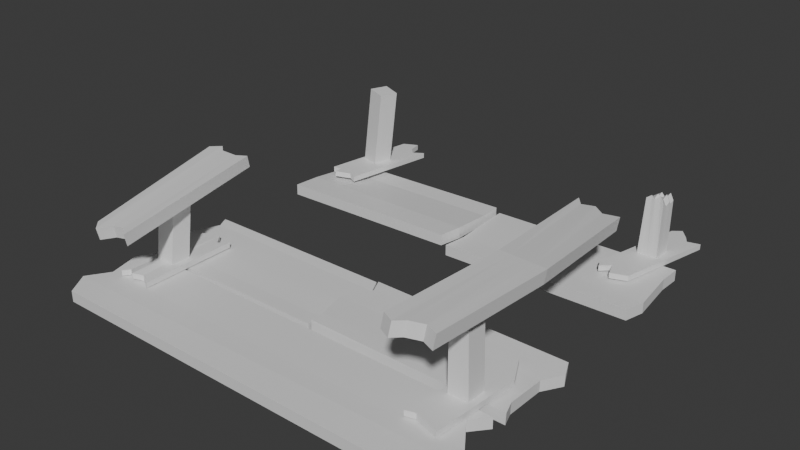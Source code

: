 # Source: PuenteRotoSeparado.blend  (saved by Blender 4.5.91; exported with 4.5.12 LTS)
import bpy
from mathutils import Matrix  # noqa: F401  (used for matrix-valued properties, if any)

bpy.ops.wm.read_factory_settings(use_empty=True)
scene = bpy.context.scene
scene.name = 'Scene'

# ---- collections
col_collection = bpy.data.collections.new('Collection'); scene.collection.children.link(col_collection)

# ---- materials (node trees are filled in below, after node groups)
mat_madera = bpy.data.materials.new('Madera')

# ---- material node trees
mat_madera.use_nodes = True; mat_madera.node_tree.nodes.clear()
_N = mat_madera.node_tree.nodes; _L = mat_madera.node_tree.links
n0 = _N.new('ShaderNodeBsdfPrincipled'); n0.name = 'Principled BSDF'; n0.location = (-200, 100)
n1 = _N.new('ShaderNodeOutputMaterial'); n1.name = 'Material Output'; n1.location = (200, 100)
_L.new(n0.outputs[0], n1.inputs[0])
n1.is_active_output = True

# ---- world
world_world = bpy.data.worlds.new('World'); scene.world = world_world
world_world.use_nodes = True; world_world.node_tree.nodes.clear()
_N = world_world.node_tree.nodes; _L = world_world.node_tree.links
n0 = _N.new('ShaderNodeOutputWorld'); n0.name = 'World Output'; n0.location = (200, 100)
n1 = _N.new('ShaderNodeBackground'); n1.name = 'Background'; n1.location = (-200, 100)
n1.inputs[0].default_value = (0.05088, 0.05088, 0.05088, 1.0)
_L.new(n1.outputs[0], n0.inputs[0])
n0.is_active_output = True
world_world.color = (0.05088, 0.05088, 0.05088)
world_world.sun_shadow_jitter_overblur = 0.0

# ---- meshes
me_cube_008 = bpy.data.meshes.new('Cube.008')
me_cube_008.from_pydata([(2.709, -2.981, 0.07586), (2.709, -2.981, -0.07586), (-2.709, -2.981, 0.07586), (-2.709, -2.981, -0.07586), (2.709, -1.748, 0.07586), (2.709, -1.748, -0.07586), (-2.709, -1.748, 0.07586), (-2.709, -1.748, -0.07586), (-2.816, -1.93, 0.07586), (-2.709, -2.365, 0.07586), (-2.899, -2.673, 0.0812), (-2.899, -2.673, -0.0812), (-2.709, -2.365, -0.07586), (-2.816, -1.93, -0.07586), (2.638, -2.579, 0.0812), (2.809, -2.365, 0.07586), (2.528, -1.963, 0.07586), (2.528, -1.963, -0.07586), (2.809, -2.365, -0.07586), (2.638, -2.579, -0.0812), (2.766, -1.595, 0.06526), (2.762, -1.599, -0.09016), (2.741, -0.3627, 0.0341), (2.737, -0.3667, -0.1213), (2.699, -1.408, 0.06199), (2.697, -0.8598, 0.03951), (2.846, -0.5887, 0.03317), (2.842, -0.5926, -0.1179), (2.694, -0.8636, -0.1075), (2.695, -1.412, -0.09343), (-0.07139, -1.021, 0.1067), (0.1303, -0.6306, 0.09402), (0.1269, -0.6344, -0.05704), (-0.07474, -1.025, -0.04033), (0.05847, -1.648, 0.1283), (0.05493, -1.652, -0.02714), (0.03969, -0.4411, 0.09557), (0.03615, -0.4451, -0.05985), (0.04767, -1.444, 0.1233), (0.04413, -1.448, -0.03215), (2.709, 0.9714, 0.07586), (2.709, 0.9714, -0.07729), (2.709, 2.204, 0.07586), (2.709, 2.204, -0.07729), (2.779, 1.246, 0.07116), (2.702, 1.896, 0.07586), (2.702, 1.896, -0.07729), (2.779, 1.246, -0.07729), (2.695e-08, 0.9714, 0.01647), (2.695e-08, 0.9714, -0.1367), (-2.695e-08, 2.204, 0.01647), (-2.695e-08, 2.204, -0.1367), (0.01003, 1.903, -0.1367), (0.04013, 1.31, -0.1367), (0.04013, 1.31, 0.01177), (0.01003, 1.903, 0.01647), (-2.696, -1.704, 0.0812), (-2.696, -1.704, -0.07432), (-2.72, -0.4709, 0.0812), (-2.72, -0.4709, -0.07432), (-2.644, -0.6238, 0.07252), (-2.887, -1.184, 0.07701), (-2.65, -1.481, 0.07399), (-2.65, -1.481, -0.07432), (-2.887, -1.184, -0.07432), (-2.644, -0.6238, -0.07432), (-0.1173, -1.023, 0.05467), (0.07855, -0.607, 0.05019), (0.07855, -0.607, -0.09666), (-0.1173, -1.023, -0.09666), (0.01215, -1.65, 0.05886), (0.01215, -1.65, -0.09666), (-0.01215, -0.4175, 0.05886), (-0.01215, -0.4175, -0.09666), (0.001434, -1.446, 0.05165), (0.001434, -1.446, -0.09666), (-2.774, 0.9952, 0.06143), (-2.769, 0.9877, -0.09145), (-2.755, 2.226, 0.00153), (-2.75, 2.219, -0.1513), (-2.732, 1.931, -0.003767), (-2.758, 1.397, 0.04757), (-2.753, 1.389, -0.1106), (-2.728, 1.924, -0.1361), (-0.06726, 0.9574, 0.1509), (-0.06231, 0.9499, -0.001937), (-0.04809, 2.189, 0.09104), (-0.04314, 2.181, -0.06184), (-0.0378, 1.88, -0.04686), (-0.01695, 1.287, -0.01705), (-0.02207, 1.295, 0.1412), (-0.04209, 1.886, 0.08552), (-2.313, -2.738, 1.061), (-2.328, -2.693, 0.8867), (-1.824, -2.749, 1.054), (-1.84, -2.704, 0.8789), (-2.773, -0.5928, 1.189), (-2.788, -0.5473, 1.015), (-2.17, -0.4776, 1.182), (-2.186, -0.4321, 1.007), (-2.191, -2.861, 1.059), (-2.091, -2.693, 1.057), (-1.962, -2.645, 1.055), (-1.977, -2.6, 0.8809), (-2.106, -2.648, 0.8828), (-2.206, -2.815, 0.8847), (-2.653, -0.4375, 1.02), (-2.554, -0.5216, 1.01), (-2.323, -0.5117, 1.004), (-2.308, -0.5572, 1.179), (-2.539, -0.5672, 1.185), (-2.637, -0.483, 1.195), (2.021, -2.641, 1.482), (2.006, -2.676, 1.306), (2.622, -2.605, 1.465), (2.608, -2.64, 1.29), (1.712, 1.374, 1.092), (2.003, -0.7335, 1.347), (1.989, -0.7688, 1.171), (1.697, 1.338, 0.9165), (2.615, -0.7314, 1.33), (2.358, 1.246, 1.083), (2.344, 1.21, 0.9076), (2.601, -0.7667, 1.154), (2.174, -2.712, 1.478), (2.281, -2.606, 1.473), (2.461, -2.541, 1.469), (2.447, -2.576, 1.294), (2.267, -2.641, 1.298), (2.16, -2.748, 1.302), (1.819, 1.187, 0.9236), (1.977, 1.263, 0.914), (2.142, 1.139, 0.918), (2.142, -0.7683, 1.167), (2.295, -0.7677, 1.163), (2.448, -0.7672, 1.158), (2.156, 1.174, 1.093), (1.991, 1.299, 1.089), (1.833, 1.222, 1.099), (2.462, -0.7319, 1.334), (2.309, -0.7325, 1.338), (2.156, -0.733, 1.342), (-2.424, -1.869, 0.1327), (-2.406, -1.755, 1.07), (-2.421, -1.595, 0.1009), (-2.403, -1.481, 1.038), (-2.148, -1.873, 0.1281), (-2.13, -1.759, 1.065), (-2.145, -1.599, 0.09627), (-2.127, -1.484, 1.033), (-2.508, 2.199, 0.1548), (-2.385, 2.218, 1.294), (-2.43, 2.463, 0.1424), (-2.308, 2.48, 1.281), (-2.245, 2.12, 0.1277), (-2.122, 2.139, 1.266), (-2.167, 2.384, 0.1153), (-2.045, 2.401, 1.254), (2.17, -1.815, 0.1315), (2.17, -1.815, 1.245), (2.17, -1.539, 0.1315), (2.17, -1.539, 1.245), (2.446, -1.815, 0.1315), (2.411, -1.815, 1.236), (2.446, -1.539, 0.1315), (2.411, -1.539, 1.236), (2.17, 2.161, 0.1315), (2.172, 2.254, 0.9112), (2.17, 2.438, 0.1315), (2.176, 2.521, 0.8537), (2.446, 2.161, 0.1315), (2.413, 2.249, 0.905), (2.446, 2.438, 0.1315), (2.416, 2.517, 0.8475), (2.17, 2.369, 0.1315), (2.17, 2.3, 0.1315), (2.17, 2.23, 0.1315), (2.174, 2.333, 0.841), (2.174, 2.419, 0.8706), (2.175, 2.447, 0.8372), (2.446, 2.23, 0.1315), (2.446, 2.3, 0.1315), (2.446, 2.369, 0.1315), (2.416, 2.443, 0.8309), (2.415, 2.414, 0.8643), (2.414, 2.328, 0.8348), (2.377, 2.438, 0.1315), (2.308, 2.438, 0.1315), (2.239, 2.438, 0.1315), (2.244, 2.531, 0.9029), (2.295, 2.521, 0.8574), (2.362, 2.535, 0.9276), (2.239, 2.161, 0.1315), (2.308, 2.161, 0.1315), (2.377, 2.161, 0.1315), (2.358, 2.267, 0.9851), (2.291, 2.253, 0.9149), (2.241, 2.264, 0.9604), (2.244, 2.457, 0.8863), (2.294, 2.446, 0.8409), (2.361, 2.461, 0.9111), (2.243, 2.429, 0.9197), (2.293, 2.418, 0.8743), (2.361, 2.432, 0.9445), (2.242, 2.342, 0.8901), (2.293, 2.332, 0.8447), (2.36, 2.346, 0.9149), (2.008, -2.327, 0.1631), (2.008, -2.327, 0.08648), (2.202, -0.9764, 0.1631), (2.202, -0.9764, 0.08648), (2.483, -2.395, 0.1631), (2.483, -2.395, 0.08648), (2.573, -1.174, 0.1631), (2.573, -1.174, 0.08648), (1.926, 1.66, 0.1631), (1.926, 1.66, 0.08648), (2.232, 2.989, 0.1631), (2.232, 2.989, 0.08648), (2.393, 1.552, 0.1631), (2.393, 1.552, 0.08648), (2.699, 2.882, 0.1631), (2.699, 2.882, 0.08648), (-2.522, -2.361, 0.1631), (-2.522, -2.361, 0.08648), (-2.522, -1.048, 0.1631), (-2.522, -1.048, 0.08648), (-2.043, -2.361, 0.1631), (-2.043, -2.361, 0.08648), (-2.043, -0.9969, 0.1631), (-2.043, -0.9969, 0.08648), (-2.638, 1.648, 0.1631), (-2.638, 1.648, 0.08648), (-2.396, 2.99, 0.1631), (-2.396, 2.99, 0.08648), (-2.167, 1.563, 0.1631), (-2.167, 1.563, 0.08648), (-1.925, 2.905, 0.1631), (-1.925, 2.905, 0.08648), (2.38, -0.8058, 0.1631), (2.38, -0.8058, 0.08648), (2.139, -2.287, 0.1631), (2.139, -2.287, 0.08648), (-2.162, -1.103, 0.1631), (-2.282, -0.9563, 0.1631), (-2.402, -0.9969, 0.1631), (-2.402, -0.9969, 0.08648), (-2.282, -0.9563, 0.08648), (-2.162, -1.103, 0.08648), (-2.452, -2.27, 0.1631), (-2.335, -2.343, 0.1848), (-2.212, -2.27, 0.1631), (-2.212, -2.27, 0.08648), (-2.335, -2.343, 0.1082), (-2.452, -2.27, 0.08648), (2.528, 2.835, 0.1631), (2.466, 2.935, 0.1631), (2.346, 3.077, 0.1631), (2.346, 3.077, 0.08648), (2.466, 2.935, 0.08648), (2.528, 2.835, 0.08648), (1.973, 1.546, 0.1631), (2.098, 1.662, 0.1631), (2.169, 1.469, 0.1631), (2.169, 1.469, 0.08648), (2.098, 1.662, 0.08648), (1.973, 1.546, 0.08648), (-2.071, 2.809, 0.1631), (-2.167, 2.913, 0.1631), (-2.194, 3.089, 0.1631), (-2.194, 3.089, 0.08648), (-2.167, 2.913, 0.08648), (-2.071, 2.809, 0.08648), (-2.508, 1.66, 0.1631), (-2.51, 1.539, 0.1631), (-2.285, 1.62, 0.1631), (-2.285, 1.62, 0.08648), (-2.51, 1.539, 0.08648), (-2.508, 1.66, 0.08648)], [], [(0, 2, 3, 1), (8, 6, 7, 13), (6, 4, 5, 7), (14, 0, 1, 19), (8, 16, 4, 6), (11, 19, 1, 3), (7, 5, 17, 13), (13, 17, 18, 12), (12, 18, 19, 11), (2, 0, 14, 10), (10, 14, 15, 9), (9, 15, 16, 8), (4, 16, 17, 5), (16, 15, 18, 17), (15, 14, 19, 18), (2, 10, 11, 3), (10, 9, 12, 11), (9, 8, 13, 12), (30, 25, 26, 31), (24, 20, 21, 29), (35, 39, 29, 21), (22, 26, 27, 23), (26, 25, 28, 27), (25, 24, 29, 28), (35, 21, 20, 34), (27, 32, 37, 23), (26, 22, 36, 31), (28, 33, 32, 27), (29, 39, 33, 28), (24, 25, 30, 38), (20, 24, 38, 34), (23, 37, 36, 22), (35, 34, 38, 39), (33, 39, 38, 30), (33, 30, 31, 32), (37, 32, 31, 36), (50, 42, 43, 51), (44, 40, 41, 47), (55, 45, 42, 50), (53, 47, 41, 49), (51, 43, 46, 52), (55, 54, 44, 45), (48, 40, 44, 54), (46, 45, 44, 47), (42, 45, 46, 43), (53, 52, 46, 47), (40, 48, 49, 41), (52, 55, 50, 51), (60, 58, 59, 65), (73, 59, 58, 72), (70, 74, 62, 56), (74, 66, 61, 62), (75, 63, 64, 69), (56, 62, 63, 57), (62, 61, 64, 63), (61, 60, 65, 64), (69, 64, 65, 68), (67, 72, 58, 60), (68, 65, 59, 73), (57, 71, 70, 56), (57, 63, 75, 71), (61, 66, 67, 60), (70, 71, 75, 74), (69, 66, 74, 75), (69, 68, 67, 66), (73, 72, 67, 68), (84, 76, 77, 85), (80, 78, 79, 83), (82, 81, 80, 83), (76, 81, 82, 77), (82, 83, 88, 89), (76, 84, 90, 81), (80, 81, 90, 91), (79, 87, 88, 83), (82, 89, 85, 77), (80, 91, 86, 78), (78, 86, 87, 79), (89, 90, 84, 85), (88, 91, 90, 89), (87, 86, 91, 88), (49, 48, 54, 53), (53, 54, 55, 52), (98, 94, 95, 99), (100, 92, 93, 105), (109, 102, 94, 98), (106, 105, 93, 97), (92, 96, 97, 93), (99, 95, 103, 108), (108, 103, 104, 107), (107, 104, 105, 106), (96, 92, 100, 111), (111, 100, 101, 110), (110, 101, 102, 109), (94, 102, 103, 95), (102, 101, 104, 103), (101, 100, 105, 104), (120, 114, 115, 123), (124, 112, 113, 129), (139, 126, 114, 120), (133, 129, 113, 118), (130, 133, 118, 119), (136, 139, 120, 121), (121, 120, 123, 122), (112, 117, 118, 113), (117, 116, 119, 118), (116, 117, 141, 138), (138, 141, 140, 137), (137, 140, 139, 136), (122, 123, 135, 132), (132, 135, 134, 131), (131, 134, 133, 130), (123, 115, 127, 135), (135, 127, 128, 134), (134, 128, 129, 133), (117, 112, 124, 141), (141, 124, 125, 140), (140, 125, 126, 139), (114, 126, 127, 115), (126, 125, 128, 127), (125, 124, 129, 128), (132, 136, 121, 122), (131, 137, 136, 132), (130, 138, 137, 131), (138, 130, 119, 116), (108, 109, 98, 99), (107, 110, 109, 108), (106, 111, 110, 107), (111, 106, 97, 96), (145, 149, 148, 144), (149, 147, 146, 148), (147, 143, 142, 146), (157, 155, 154, 156), (151, 153, 152, 150), (155, 151, 150, 154), (153, 157, 156, 152), (165, 163, 162, 164), (159, 161, 160, 158), (163, 159, 158, 162), (161, 165, 164, 160), (174, 179, 169, 168), (186, 191, 173, 172), (180, 185, 171, 170), (192, 197, 167, 166), (204, 177, 167, 197), (189, 169, 179, 198), (198, 179, 178, 201), (201, 178, 177, 204), (172, 173, 183, 182), (182, 183, 184, 181), (181, 184, 185, 180), (166, 167, 177, 176), (176, 177, 178, 175), (175, 178, 179, 174), (184, 203, 206, 185), (203, 202, 205, 206), (202, 201, 204, 205), (183, 200, 203, 184), (200, 199, 202, 203), (199, 198, 201, 202), (173, 191, 200, 183), (191, 190, 199, 200), (190, 189, 198, 199), (185, 206, 195, 171), (206, 205, 196, 195), (205, 204, 197, 196), (170, 171, 195, 194), (194, 195, 196, 193), (193, 196, 197, 192), (168, 169, 189, 188), (188, 189, 190, 187), (187, 190, 191, 186), (143, 145, 144, 142), (207, 209, 210, 208), (239, 213, 214, 240), (213, 211, 212, 214), (241, 207, 208, 242), (239, 241, 211, 213), (240, 242, 208, 210), (215, 217, 218, 216), (255, 221, 222, 260), (221, 219, 220, 222), (261, 215, 216, 266), (255, 263, 219, 221), (258, 266, 216, 218), (223, 225, 226, 224), (243, 229, 230, 248), (229, 227, 228, 230), (249, 223, 224, 254), (243, 251, 227, 229), (246, 254, 224, 226), (231, 233, 234, 232), (267, 237, 238, 272), (237, 235, 236, 238), (273, 231, 232, 278), (267, 275, 235, 237), (270, 278, 232, 234), (214, 212, 242, 240), (209, 207, 241, 239), (211, 241, 242, 212), (209, 239, 240, 210), (230, 228, 252, 248), (248, 252, 253, 247), (247, 253, 254, 246), (225, 223, 249, 245), (245, 249, 250, 244), (244, 250, 251, 243), (227, 251, 252, 228), (251, 250, 253, 252), (250, 249, 254, 253), (225, 245, 246, 226), (245, 244, 247, 246), (244, 243, 248, 247), (222, 220, 264, 260), (260, 264, 265, 259), (259, 265, 266, 258), (217, 215, 261, 257), (257, 261, 262, 256), (256, 262, 263, 255), (219, 263, 264, 220), (263, 262, 265, 264), (262, 261, 266, 265), (217, 257, 258, 218), (257, 256, 259, 258), (256, 255, 260, 259), (238, 236, 276, 272), (272, 276, 277, 271), (271, 277, 278, 270), (233, 231, 273, 269), (269, 273, 274, 268), (268, 274, 275, 267), (235, 275, 276, 236), (275, 274, 277, 276), (274, 273, 278, 277), (233, 269, 270, 234), (269, 268, 271, 270), (268, 267, 272, 271), (151, 155, 157, 153)])
_uv = me_cube_008.uv_layers.new(name='UVMap')
_uv.uv.foreach_set('vector', [0.02032, 0.005278, 0.02032, 0.3974, 0.0313, 0.3974, 0.0313, 0.005278, 0.02032, 0.4823, 0.02032, 0.4975, 0.0313, 0.4975, 0.0313, 0.4823, 0.02032, 0.4975, 0.02032, 0.8896, 0.0313, 0.8896, 0.0313, 0.4975, 0.01993, 0.9652, 0.02032, 0.9947, 0.0313, 0.9947, 0.03168, 0.9652, 0.8361, 0.04877, 0.8245, 0.9221, 0.8992, 0.9516, 0.8992, 0.06626, 0.9438, 0.9749, 0.945, 0.9081, 0.9401, 0.9072, 0.9401, 0.9726, 0.955, 0.9726, 0.955, 0.9072, 0.9524, 0.9094, 0.9528, 0.9739, 0.9528, 0.9739, 0.9524, 0.9094, 0.9476, 0.906, 0.9476, 0.9726, 0.9476, 0.9726, 0.9476, 0.906, 0.945, 0.9081, 0.9438, 0.9749, 0.47, 0.06626, 0.47, 0.9516, 0.6099, 0.9401, 0.5773, 0.0351, 0.5773, 0.0351, 0.6099, 0.9401, 0.6846, 0.968, 0.6846, 0.06626, 0.6846, 0.06626, 0.6846, 0.968, 0.8245, 0.9221, 0.8361, 0.04877, 0.02032, 0.8896, 0.02032, 0.9099, 0.0313, 0.9099, 0.0313, 0.8896, 0.02032, 0.9099, 0.02032, 0.9454, 0.0313, 0.9454, 0.0313, 0.9099, 0.02032, 0.9454, 0.01993, 0.9652, 0.03168, 0.9652, 0.0313, 0.9454, 0.02032, 0.3974, 0.01993, 0.4236, 0.03168, 0.4236, 0.0313, 0.3974, 0.01993, 0.4236, 0.02032, 0.4498, 0.0313, 0.4498, 0.03168, 0.4236, 0.02032, 0.4498, 0.02032, 0.4823, 0.0313, 0.4823, 0.0313, 0.4498, 0.6893, 0.2625, 0.7265, 0.7155, 0.8198, 0.7407, 0.8238, 0.2967, 0.0201, 0.2902, 0.0201, 0.3046, 0.03136, 0.3046, 0.03136, 0.2902, 0.9401, 0.9567, 0.9426, 0.9568, 0.9424, 0.9248, 0.9401, 0.924, 0.0201, 0.2101, 0.02042, 0.2281, 0.03136, 0.2281, 0.03136, 0.2101, 0.02042, 0.2281, 0.02071, 0.2505, 0.03136, 0.2505, 0.03136, 0.2281, 0.02071, 0.2505, 0.0201, 0.2902, 0.03136, 0.2902, 0.03136, 0.2505, 0.03136, 0.5006, 0.03136, 0.3046, 0.0201, 0.3046, 0.02011, 0.5006, 0.9522, 0.9228, 0.9524, 0.9556, 0.9547, 0.9566, 0.955, 0.924, 0.8198, 0.7407, 0.8992, 0.7243, 0.8903, 0.2825, 0.8238, 0.2967, 0.949, 0.9247, 0.9477, 0.9581, 0.9524, 0.9556, 0.9522, 0.9228, 0.9424, 0.9248, 0.9426, 0.9568, 0.9477, 0.9581, 0.949, 0.9247, 0.5354, 0.7139, 0.7265, 0.7155, 0.6893, 0.2625, 0.5412, 0.2805, 0.47, 0.7243, 0.5354, 0.7139, 0.5412, 0.2805, 0.47, 0.2816, 0.03136, 0.7899, 0.03151, 0.5943, 0.02025, 0.5943, 0.02011, 0.7899, 0.03136, 0.5006, 0.02011, 0.5006, 0.0201, 0.5154, 0.03136, 0.5154, 0.03136, 0.5472, 0.03136, 0.5154, 0.0201, 0.5154, 0.02071, 0.5472, 0.03136, 0.5472, 0.02071, 0.5472, 0.02057, 0.5791, 0.03151, 0.5791, 0.03151, 0.5943, 0.03151, 0.5791, 0.02057, 0.5791, 0.02025, 0.5943, 0.02241, 0.3036, 0.01812, 0.4996, 0.0292, 0.4996, 0.0335, 0.3036, 0.01846, 0.5693, 0.01812, 0.5898, 0.0292, 0.5898, 0.0292, 0.5693, 0.575, 0.727, 0.5773, 0.287, 0.47, 0.2859, 0.47, 0.7287, 0.9442, 0.9568, 0.9434, 0.9237, 0.9401, 0.9245, 0.9401, 0.9572, 0.955, 0.9572, 0.955, 0.9245, 0.9513, 0.9246, 0.9514, 0.9571, 0.575, 0.727, 0.7814, 0.7221, 0.8035, 0.2744, 0.5773, 0.287, 0.8992, 0.7287, 0.8992, 0.2859, 0.8035, 0.2744, 0.7814, 0.7221, 0.0292, 0.5219, 0.01812, 0.5219, 0.01846, 0.5693, 0.0292, 0.5693, 0.01812, 0.4996, 0.01812, 0.5219, 0.0292, 0.5219, 0.0292, 0.4996, 0.9442, 0.9568, 0.9514, 0.9571, 0.9513, 0.9246, 0.9434, 0.9237, 0.01812, 0.5898, 0.02241, 0.7859, 0.0335, 0.7859, 0.0292, 0.5898, 0.0335, 0.2818, 0.02241, 0.2818, 0.02241, 0.3036, 0.0335, 0.3036, 0.02, 0.2943, 0.01937, 0.3067, 0.03063, 0.3067, 0.03063, 0.2943, 0.03224, 0.5027, 0.03063, 0.3067, 0.01937, 0.3067, 0.02099, 0.5027, 0.47, 0.7305, 0.5412, 0.7295, 0.547, 0.2961, 0.47, 0.2878, 0.5412, 0.7295, 0.6893, 0.7114, 0.652, 0.2583, 0.547, 0.2961, 0.9426, 0.9236, 0.9428, 0.9556, 0.9464, 0.9584, 0.9477, 0.925, 0.01937, 0.2062, 0.01989, 0.2226, 0.03063, 0.2226, 0.03063, 0.2062, 0.01989, 0.2226, 0.01967, 0.2501, 0.03063, 0.2501, 0.03063, 0.2226, 0.01967, 0.2501, 0.02, 0.2943, 0.03063, 0.2943, 0.03063, 0.2501, 0.9477, 0.925, 0.9464, 0.9584, 0.9531, 0.9554, 0.9527, 0.9225, 0.8326, 0.7448, 0.8992, 0.7305, 0.8992, 0.2878, 0.8454, 0.2999, 0.9527, 0.9225, 0.9531, 0.9554, 0.955, 0.9562, 0.955, 0.9236, 0.03063, 0.7938, 0.03224, 0.5978, 0.02099, 0.5978, 0.01937, 0.7938, 0.9401, 0.9562, 0.9428, 0.9556, 0.9426, 0.9236, 0.9401, 0.9236, 0.652, 0.2583, 0.6893, 0.7114, 0.8326, 0.7448, 0.8454, 0.2999, 0.02099, 0.5978, 0.03224, 0.5978, 0.03224, 0.583, 0.02151, 0.583, 0.03224, 0.5512, 0.02129, 0.5512, 0.02151, 0.583, 0.03224, 0.583, 0.03224, 0.5512, 0.03224, 0.5179, 0.02162, 0.5179, 0.02129, 0.5512, 0.03224, 0.5027, 0.02099, 0.5027, 0.02162, 0.5179, 0.03224, 0.5179, 0.03116, 0.6427, 0.03116, 0.4467, 0.02007, 0.4467, 0.02007, 0.6427, 0.02967, 0.3787, 0.03116, 0.3573, 0.02007, 0.3573, 0.02007, 0.3787, 0.02007, 0.4176, 0.03154, 0.4176, 0.02967, 0.3787, 0.02007, 0.3787, 0.03116, 0.4467, 0.03154, 0.4176, 0.02007, 0.4176, 0.02007, 0.4467, 0.9511, 0.9168, 0.9446, 0.917, 0.9447, 0.9495, 0.9519, 0.9498, 0.8994, 0.7262, 0.8994, 0.2835, 0.7816, 0.2769, 0.7595, 0.7245, 0.5727, 0.7218, 0.7595, 0.7245, 0.7816, 0.2769, 0.575, 0.2819, 0.9411, 0.9167, 0.9411, 0.9494, 0.9447, 0.9495, 0.9446, 0.917, 0.9511, 0.9168, 0.9519, 0.9498, 0.956, 0.9494, 0.956, 0.9167, 0.5727, 0.7218, 0.575, 0.2819, 0.4698, 0.2835, 0.4698, 0.7262, 0.9392, 0.9167, 0.9392, 0.9494, 0.9411, 0.9494, 0.9411, 0.9167, 0.9411, 0.9602, 0.9392, 0.9602, 0.9392, 0.9643, 0.9411, 0.9643, 0.9411, 0.953, 0.9395, 0.953, 0.9392, 0.9602, 0.9411, 0.9602, 0.9411, 0.9494, 0.9392, 0.9494, 0.9395, 0.953, 0.9411, 0.953, 0.0335, 0.2141, 0.02241, 0.2141, 0.02275, 0.2388, 0.0335, 0.2388, 0.0335, 0.2388, 0.02275, 0.2388, 0.02241, 0.2818, 0.0335, 0.2818, 0.04791, 0.4025, 0.05632, 0.03748, 0.02733, 0.03748, 0.01892, 0.4025, 0.05677, 0.8802, 0.05047, 0.8532, 0.02147, 0.8532, 0.02777, 0.8802, 0.3347, 0.8772, 0.33, 0.1362, 0.3086, 0.09302, 0.3086, 0.8975, 0.9586, 0.9203, 0.9565, 0.9823, 0.9591, 0.9787, 0.9625, 0.9225, 0.05047, 0.8532, 0.04561, 0.5134, 0.01662, 0.5134, 0.02147, 0.8532, 0.9468, 0.922, 0.9468, 0.9809, 0.9499, 0.9777, 0.9505, 0.9234, 0.9505, 0.9234, 0.9499, 0.9777, 0.9533, 0.9784, 0.9564, 0.9228, 0.9564, 0.9228, 0.9533, 0.9784, 0.9565, 0.9823, 0.9586, 0.9203, 0.4171, 0.8896, 0.3939, 0.1227, 0.3758, 0.07387, 0.3905, 0.9205, 0.3905, 0.9205, 0.3758, 0.07387, 0.3538, 0.1265, 0.3755, 0.8861, 0.3755, 0.8861, 0.3538, 0.1265, 0.33, 0.1362, 0.3347, 0.8772, 0.05632, 0.9599, 0.05057, 0.9329, 0.02158, 0.9329, 0.02733, 0.9599, 0.05057, 0.9329, 0.05106, 0.911, 0.02207, 0.911, 0.02158, 0.9329, 0.05106, 0.911, 0.05677, 0.8802, 0.02777, 0.8802, 0.02207, 0.911, 0.0501, 0.6509, 0.0501, 0.3501, 0.02158, 0.3465, 0.02158, 0.6473, 0.02767, 0.374, 0.02882, 0.401, 0.05747, 0.3988, 0.05633, 0.3717, 0.3357, 0.844, 0.3377, 0.2099, 0.3093, 0.1874, 0.3086, 0.844, 0.9585, 0.9259, 0.9583, 0.9767, 0.9623, 0.9749, 0.9625, 0.9259, 0.9492, 0.9755, 0.9505, 0.9244, 0.9466, 0.9249, 0.9466, 0.9797, 0.381, 0.1986, 0.3883, 0.8785, 0.4152, 0.8855, 0.4181, 0.1833, 0.01025, 0.5727, 0.03269, 0.8936, 0.06143, 0.8934, 0.03899, 0.5725, 0.02882, 0.401, 0.0142, 0.7069, 0.04286, 0.7046, 0.05747, 0.3988, 0.03269, 0.104, 0.01214, 0.4464, 0.04088, 0.4462, 0.06143, 0.1038, 0.3076, 0.1089, 0.3076, 0.8577, 0.3345, 0.8647, 0.3254, 0.167, 0.3254, 0.167, 0.3345, 0.8647, 0.3614, 0.8716, 0.355, 0.1478, 0.355, 0.1478, 0.3614, 0.8716, 0.3883, 0.8785, 0.381, 0.1986, 0.9626, 0.9743, 0.9622, 0.9228, 0.9583, 0.9233, 0.9572, 0.9732, 0.9572, 0.9732, 0.9583, 0.9233, 0.9544, 0.9239, 0.9535, 0.9769, 0.9535, 0.9769, 0.9544, 0.9239, 0.9505, 0.9244, 0.9492, 0.9755, 0.9468, 0.9259, 0.9469, 0.974, 0.951, 0.9723, 0.9507, 0.9259, 0.9507, 0.9259, 0.951, 0.9723, 0.9556, 0.974, 0.9546, 0.9259, 0.9546, 0.9259, 0.9556, 0.974, 0.9583, 0.9767, 0.9585, 0.9259, 0.4171, 0.844, 0.4158, 0.1755, 0.3887, 0.1504, 0.39, 0.844, 0.39, 0.844, 0.3887, 0.1504, 0.3696, 0.1875, 0.3629, 0.844, 0.3629, 0.844, 0.3696, 0.1875, 0.3377, 0.2099, 0.3357, 0.844, 0.0142, 0.2928, 0.01573, 0.3204, 0.04439, 0.3182, 0.04286, 0.2905, 0.01573, 0.3204, 0.02175, 0.3504, 0.05041, 0.3482, 0.04439, 0.3182, 0.02175, 0.3504, 0.02767, 0.374, 0.05633, 0.3717, 0.05041, 0.3482, 0.04192, 0.5384, 0.01317, 0.5386, 0.01025, 0.5727, 0.03899, 0.5725, 0.0405, 0.5053, 0.01176, 0.5055, 0.01317, 0.5386, 0.04192, 0.5384, 0.04321, 0.4773, 0.01447, 0.4775, 0.01176, 0.5055, 0.0405, 0.5053, 0.01447, 0.4775, 0.04321, 0.4773, 0.04088, 0.4462, 0.01214, 0.4464, 0.01981, 0.4279, 0.0488, 0.4279, 0.04791, 0.4025, 0.01892, 0.4025, 0.01801, 0.465, 0.04701, 0.465, 0.0488, 0.4279, 0.01981, 0.4279, 0.01491, 0.4855, 0.0439, 0.4855, 0.04701, 0.465, 0.01801, 0.465, 0.0439, 0.4855, 0.01491, 0.4855, 0.01662, 0.5134, 0.04561, 0.5134, 0.08879, 0.4985, 0.08876, 0.284, 0.1986, 0.284, 0.1986, 0.4985, 0.08876, 0.284, 0.08896, 0.0696, 0.1988, 0.0696, 0.1986, 0.284, 0.08896, 0.9273, 0.08898, 0.7129, 0.1988, 0.7129, 0.1988, 0.9273, 0.1757, 0.9433, 0.1439, 0.9429, 0.1438, 0.05334, 0.1759, 0.05369, 0.1117, 0.943, 0.0799, 0.9436, 0.07953, 0.05405, 0.1117, 0.05346, 0.1439, 0.9429, 0.1117, 0.943, 0.1117, 0.05346, 0.1438, 0.05334, 0.2078, 0.9436, 0.1757, 0.9433, 0.1759, 0.05369, 0.208, 0.05405, 0.1158, 0.924, 0.08367, 0.9309, 0.07954, 0.07292, 0.1116, 0.06602, 0.1759, 0.9309, 0.1438, 0.9309, 0.1438, 0.06602, 0.1759, 0.06602, 0.2039, 0.924, 0.1759, 0.9309, 0.1759, 0.06602, 0.208, 0.06602, 0.1438, 0.9309, 0.1158, 0.924, 0.1116, 0.06602, 0.1438, 0.06602, 0.09743, 0.229, 0.1797, 0.2776, 0.1818, 0.3349, 0.09761, 0.2826, 0.09556, 0.4429, 0.1887, 0.4843, 0.1787, 0.5215, 0.09486, 0.4963, 0.09113, 0.6552, 0.1738, 0.6647, 0.1805, 0.7336, 0.08989, 0.7081, 0.08989, 0.869, 0.1871, 0.868, 0.1813, 0.9214, 0.08989, 0.9226, 0.1708, 0.2795, 0.177, 0.2763, 0.1772, 0.3217, 0.1719, 0.3376, 0.1751, 0.1676, 0.1803, 0.196, 0.1781, 0.2314, 0.172, 0.2105, 0.172, 0.2105, 0.1781, 0.2314, 0.176, 0.242, 0.171, 0.231, 0.171, 0.231, 0.176, 0.242, 0.177, 0.2763, 0.1708, 0.2795, 0.09486, 0.4963, 0.1787, 0.5215, 0.1754, 0.5764, 0.09362, 0.5493, 0.09362, 0.5493, 0.1754, 0.5764, 0.1788, 0.6022, 0.09238, 0.6022, 0.09238, 0.6022, 0.1788, 0.6022, 0.1738, 0.6647, 0.09113, 0.6552, 0.09687, 0.06826, 0.1878, 0.1262, 0.1799, 0.1887, 0.09706, 0.1219, 0.09706, 0.1219, 0.1799, 0.1887, 0.1835, 0.2549, 0.09724, 0.1754, 0.09724, 0.1754, 0.1835, 0.2549, 0.1797, 0.2776, 0.09743, 0.229, 0.1432, 0.221, 0.1552, 0.2082, 0.1546, 0.2933, 0.1386, 0.305, 0.1552, 0.2082, 0.1651, 0.2295, 0.1652, 0.282, 0.1546, 0.2933, 0.1651, 0.2295, 0.171, 0.231, 0.1708, 0.2795, 0.1652, 0.282, 0.1386, 0.1817, 0.1554, 0.1728, 0.1552, 0.2082, 0.1432, 0.221, 0.1554, 0.1728, 0.1663, 0.2035, 0.1651, 0.2295, 0.1552, 0.2082, 0.1663, 0.2035, 0.172, 0.2105, 0.171, 0.231, 0.1651, 0.2295, 0.142, 0.09754, 0.159, 0.08579, 0.1554, 0.1728, 0.1386, 0.1817, 0.159, 0.08579, 0.1693, 0.154, 0.1663, 0.2035, 0.1554, 0.1728, 0.1693, 0.154, 0.1751, 0.1676, 0.172, 0.2105, 0.1663, 0.2035, 0.1386, 0.305, 0.1546, 0.2933, 0.1597, 0.389, 0.1459, 0.4052, 0.1546, 0.2933, 0.1652, 0.282, 0.167, 0.3365, 0.1597, 0.389, 0.1652, 0.282, 0.1708, 0.2795, 0.1719, 0.3376, 0.167, 0.3365, 0.08989, 0.7081, 0.1805, 0.7336, 0.19, 0.7764, 0.0899, 0.7618, 0.0899, 0.7618, 0.19, 0.7764, 0.1817, 0.8287, 0.0899, 0.8154, 0.0899, 0.8154, 0.1817, 0.8287, 0.1871, 0.868, 0.08989, 0.869, 0.09761, 0.2826, 0.1818, 0.3349, 0.187, 0.3913, 0.09693, 0.3361, 0.09693, 0.3361, 0.187, 0.3913, 0.1811, 0.4274, 0.09624, 0.3895, 0.09624, 0.3895, 0.1811, 0.4274, 0.1887, 0.4843, 0.09556, 0.4429, 0.08898, 0.7129, 0.08879, 0.4985, 0.1986, 0.4985, 0.1988, 0.7129, 0.9474, 0.3837, 0.9474, 0.07501, 0.93, 0.07501, 0.93, 0.3837, 0.9474, 0.8672, 0.9474, 0.7731, 0.93, 0.7731, 0.93, 0.8672, 0.9474, 0.7731, 0.9474, 0.4962, 0.93, 0.4962, 0.93, 0.7731, 0.9474, 0.4146, 0.9474, 0.3837, 0.93, 0.3837, 0.93, 0.4146, 0.2712, 0.7322, 0.2754, 0.3852, 0.2237, 0.3718, 0.2359, 0.6542, 0.9385, 0.9055, 0.9395, 0.9574, 0.9438, 0.9595, 0.9438, 0.9122, 0.9474, 0.345, 0.9474, 0.03632, 0.93, 0.03632, 0.93, 0.345, 0.9474, 0.8606, 0.9474, 0.8206, 0.93, 0.8206, 0.93, 0.8606, 0.9474, 0.8206, 0.9474, 0.5119, 0.93, 0.5119, 0.93, 0.8206, 0.9474, 0.3728, 0.9474, 0.345, 0.93, 0.345, 0.93, 0.3728, 0.2706, 0.4111, 0.2643, 0.7378, 0.2933, 0.7073, 0.2933, 0.3918, 0.9407, 0.9046, 0.9414, 0.9592, 0.9438, 0.9557, 0.9438, 0.9085, 0.9449, 0.9368, 0.9449, 0.6397, 0.9276, 0.6397, 0.9276, 0.9368, 0.9449, 0.5389, 0.9449, 0.5027, 0.9276, 0.5027, 0.9276, 0.5389, 0.9449, 0.5027, 0.9449, 0.194, 0.9276, 0.194, 0.9276, 0.5027, 0.9449, 0.08704, 0.9449, 0.06116, 0.9276, 0.06116, 0.9276, 0.08704, 0.2758, 0.4234, 0.2689, 0.6935, 0.2935, 0.7144, 0.2932, 0.3989, 0.9397, 0.9095, 0.9415, 0.9537, 0.9439, 0.9568, 0.9438, 0.9113, 0.93, 0.6509, 0.93, 0.9595, 0.9474, 0.9595, 0.9474, 0.6509, 0.93, 0.1616, 0.93, 0.2012, 0.9474, 0.2012, 0.9474, 0.1616, 0.93, 0.2012, 0.93, 0.5099, 0.9474, 0.5099, 0.9474, 0.2012, 0.93, 0.6212, 0.93, 0.6509, 0.9474, 0.6509, 0.9474, 0.6212, 0.2748, 0.4277, 0.275, 0.7072, 0.2933, 0.7154, 0.2933, 0.3999, 0.9335, 0.9599, 0.9316, 0.9092, 0.9272, 0.908, 0.9272, 0.9553, 0.9301, 0.9172, 0.9272, 0.9595, 0.9395, 0.9574, 0.9385, 0.9055, 0.2933, 0.6873, 0.2933, 0.3718, 0.2754, 0.3852, 0.2712, 0.7322, 0.9474, 0.4962, 0.9474, 0.4146, 0.93, 0.4146, 0.93, 0.4962, 0.9474, 0.923, 0.9474, 0.8672, 0.93, 0.8672, 0.93, 0.923, 0.9272, 0.9095, 0.9271, 0.9568, 0.933, 0.9537, 0.9314, 0.9132, 0.9314, 0.9132, 0.933, 0.9537, 0.9373, 0.9562, 0.9355, 0.9081, 0.9355, 0.9081, 0.9373, 0.9562, 0.9415, 0.9537, 0.9397, 0.9095, 0.2236, 0.4107, 0.2234, 0.7144, 0.2335, 0.6935, 0.241, 0.3989, 0.241, 0.3989, 0.2335, 0.6935, 0.2509, 0.7104, 0.2584, 0.3896, 0.2584, 0.3896, 0.2509, 0.7104, 0.2689, 0.6935, 0.2758, 0.4234, 0.9449, 0.194, 0.9449, 0.1504, 0.9276, 0.1504, 0.9276, 0.194, 0.9449, 0.1504, 0.9498, 0.1183, 0.9325, 0.1183, 0.9276, 0.1504, 0.9498, 0.1183, 0.9449, 0.08704, 0.9276, 0.08704, 0.9325, 0.1183, 0.9449, 0.6397, 0.9449, 0.6103, 0.9276, 0.6103, 0.9276, 0.6397, 0.9449, 0.6103, 0.9449, 0.5816, 0.9276, 0.5816, 0.9276, 0.6103, 0.9449, 0.5816, 0.9449, 0.5389, 0.9276, 0.5389, 0.9276, 0.5816, 0.9272, 0.9085, 0.9272, 0.9557, 0.9341, 0.9603, 0.9326, 0.9114, 0.9326, 0.9114, 0.9341, 0.9603, 0.938, 0.9543, 0.9355, 0.9085, 0.9355, 0.9085, 0.938, 0.9543, 0.9414, 0.9592, 0.9407, 0.9046, 0.2237, 0.3918, 0.2237, 0.7073, 0.234, 0.7305, 0.237, 0.3662, 0.237, 0.3662, 0.234, 0.7305, 0.2479, 0.698, 0.2585, 0.3918, 0.2585, 0.3918, 0.2479, 0.698, 0.2643, 0.7378, 0.2706, 0.4111, 0.9474, 0.5119, 0.9474, 0.4578, 0.93, 0.4578, 0.93, 0.5119, 0.9474, 0.4578, 0.9474, 0.4112, 0.93, 0.4112, 0.93, 0.4578, 0.9474, 0.4112, 0.9474, 0.3728, 0.93, 0.3728, 0.93, 0.4112, 0.9474, 0.9617, 0.9474, 0.9292, 0.93, 0.9292, 0.93, 0.9617, 0.9474, 0.9292, 0.9474, 0.8874, 0.93, 0.8874, 0.93, 0.9292, 0.9474, 0.8874, 0.9474, 0.8606, 0.93, 0.8606, 0.93, 0.8874, 0.9438, 0.9553, 0.9438, 0.908, 0.9395, 0.9092, 0.9394, 0.9511, 0.9394, 0.9511, 0.9395, 0.9092, 0.9323, 0.9051, 0.9355, 0.954, 0.9355, 0.954, 0.9323, 0.9051, 0.9316, 0.9092, 0.9335, 0.9599, 0.2237, 0.3999, 0.2237, 0.7154, 0.242, 0.7072, 0.25, 0.3691, 0.25, 0.3691, 0.242, 0.7072, 0.2449, 0.7349, 0.2585, 0.4081, 0.2585, 0.4081, 0.2449, 0.7349, 0.275, 0.7072, 0.2748, 0.4277, 0.93, 0.5099, 0.93, 0.5395, 0.9474, 0.5395, 0.9474, 0.5099, 0.93, 0.5395, 0.93, 0.5937, 0.9474, 0.5937, 0.9474, 0.5395, 0.93, 0.5937, 0.93, 0.6212, 0.9474, 0.6212, 0.9474, 0.5937, 0.93, 0.03846, 0.93, 0.08938, 0.9474, 0.08938, 0.9474, 0.03846, 0.93, 0.08938, 0.93, 0.1298, 0.9474, 0.1298, 0.9474, 0.08938, 0.93, 0.1298, 0.93, 0.1616, 0.9474, 0.1616, 0.9474, 0.1298, 0.1117, 0.943, 0.1439, 0.9429, 0.1757, 0.9433, 0.2078, 0.9436])
me_cube_008.materials.append(mat_madera)
me_cube_008.update()

# ---- objects
ob_cube_013 = bpy.data.objects.new('Cube.013', me_cube_008)

# ---- transforms, parenting, visibility, modifiers, constraints
ob_cube_013.location = (0.1674, 0.0, 0.0)

# ---- collection membership
col_collection.objects.link(ob_cube_013)

# ---- scene / render settings (as saved in the file)
scene.frame_start = 1; scene.frame_end = 250; scene.frame_set(1)
scene.render.engine = 'BLENDER_EEVEE_NEXT'
bpy.context.view_layer.update()

# ---- added for rendering (the .blend has no active camera and no usable light): camera, sun
cam_auto = bpy.data.cameras.new('AutoCamera')
cam_auto.lens = 50.0
cam_auto.sensor_width = 36.0
cam_auto.clip_end = 1000.0
ob_auto_camera = bpy.data.objects.new('AutoCamera', cam_auto)
scene.collection.objects.link(ob_auto_camera)
ob_auto_camera.location = (8.01987, -9.40113, 6.96862)
ob_auto_camera.rotation_euler = (1.09748, -7.21219e-08, 0.694738)
scene.camera = ob_auto_camera
light_auto_sun = bpy.data.lights.new('AutoSun', 'SUN')
light_auto_sun.energy = 3.0
light_auto_sun.angle = 0.0523599
ob_auto_sun = bpy.data.objects.new('AutoSun', light_auto_sun)
scene.collection.objects.link(ob_auto_sun)
ob_auto_sun.rotation_euler = (0.872665, 0.174533, 0.523599)
bpy.context.view_layer.update()
